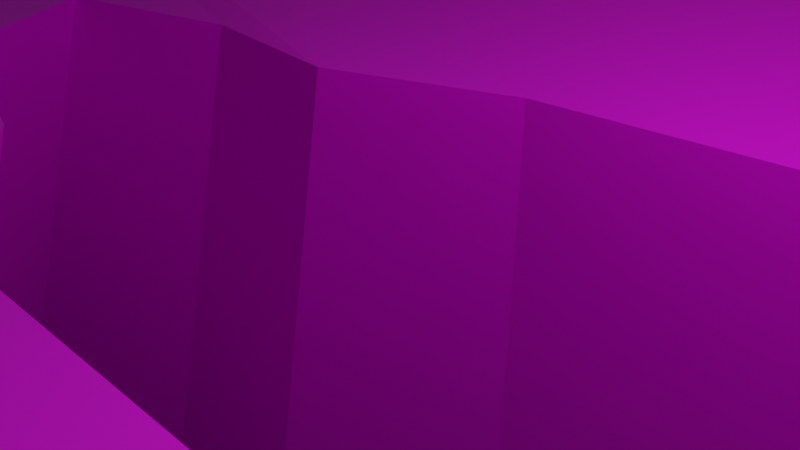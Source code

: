 # Source: blasphemy.blend  (saved by Blender 2.80.75; exported with 4.5.12 LTS)
import bpy
from mathutils import Matrix  # noqa: F401  (used for matrix-valued properties, if any)

bpy.ops.wm.read_factory_settings(use_empty=True)
scene = bpy.context.scene
scene.name = 'Scene'

# ---- collections
col_collection = bpy.data.collections.new('Collection'); scene.collection.children.link(col_collection)

# ---- images (referenced by path relative to the original .blend; pixels are not part of the script)
import os
ASSET_DIR = os.environ.get("B2B_ASSET_DIR", "")  # directory of the original .blend (textures are referenced by path, not embedded)
HERE = os.path.dirname(os.path.abspath(__file__))  # packed textures are extracted next to this script under _unpacked/

def load_image(name, relpath, width, height, colorspace="sRGB"):
    """Load a texture the original file referenced (path relative to the .blend, or extracted next to this script)."""
    p = next((c for c in (os.path.join(HERE, relpath), os.path.join(ASSET_DIR, relpath)) if relpath and os.path.exists(c)), "")
    if p:
        img = bpy.data.images.load(p, check_existing=True)
        img.name = name
    else:  # same state as the original file: an image datablock whose file is absent (Cycles renders it pink)
        img = bpy.data.images.new(name, width, height)
        img.source = "FILE"
        img.filepath = "//" + (relpath or name)
    img.colorspace_settings.name = colorspace
    return img
img_untitled_002 = load_image('Untitled.002', '', 1024, 1024, 'sRGB')
img_untitled_003 = load_image('Untitled.003', '', 1024, 1024, 'sRGB')

# ---- materials (node trees are filled in below, after node groups)
mat_material_001 = bpy.data.materials.new('Material.001')
mat_material_001.use_transparent_shadow = False
mat_material_002 = bpy.data.materials.new('Material.002')
mat_material_002.use_transparent_shadow = False

# ---- material node trees
mat_material_001.use_nodes = True; mat_material_001.node_tree.nodes.clear()
_N = mat_material_001.node_tree.nodes; _L = mat_material_001.node_tree.links
n0 = _N.new('ShaderNodeOutputMaterial'); n0.name = 'Material Output'; n0.location = (300, 300)
n1 = _N.new('ShaderNodeBsdfPrincipled'); n1.name = 'Principled BSDF'; n1.location = (10, 300)
n1.distribution = 'GGX'
n1.subsurface_method = 'BURLEY'
n1.inputs[3].default_value = 1.45
n1.inputs[27].default_value = (0.0, 0.0, 0.0, 1.0)
n1.inputs[28].default_value = 1.0
n2 = _N.new('ShaderNodeTexImage'); n2.name = 'Image Texture'; n2.location = (-280, 230)
n2.image = img_untitled_002
_L.new(n1.outputs[0], n0.inputs[0])
_L.new(n2.outputs[0], n1.inputs[0])
n0.is_active_output = True
mat_material_002.use_nodes = True; mat_material_002.node_tree.nodes.clear()
_N = mat_material_002.node_tree.nodes; _L = mat_material_002.node_tree.links
n0 = _N.new('ShaderNodeOutputMaterial'); n0.name = 'Material Output'; n0.location = (300, 300)
n1 = _N.new('ShaderNodeBsdfPrincipled'); n1.name = 'Principled BSDF'; n1.location = (10, 300)
n1.distribution = 'GGX'
n1.subsurface_method = 'BURLEY'
n1.inputs[3].default_value = 1.45
n1.inputs[27].default_value = (0.0, 0.0, 0.0, 1.0)
n1.inputs[28].default_value = 1.0
n2 = _N.new('ShaderNodeTexImage'); n2.name = 'Image Texture'; n2.location = (-247, 303)
n2.image = img_untitled_003
_L.new(n1.outputs[0], n0.inputs[0])
_L.new(n2.outputs[0], n1.inputs[0])
n0.is_active_output = True

# ---- world
world_world = bpy.data.worlds.new('World'); scene.world = world_world
world_world.use_nodes = True; world_world.node_tree.nodes.clear()
_N = world_world.node_tree.nodes; _L = world_world.node_tree.links
n0 = _N.new('ShaderNodeOutputWorld'); n0.name = 'World Output'; n0.location = (300, 300)
n1 = _N.new('ShaderNodeBackground'); n1.name = 'Background'; n1.location = (10, 300)
n1.inputs[0].default_value = (0.05088, 0.05088, 0.05088, 1.0)
_L.new(n1.outputs[0], n0.inputs[0])
n0.is_active_output = True
world_world.color = (0.05088, 0.05088, 0.05088)
world_world.use_sun_shadow = False
world_world.sun_shadow_jitter_overblur = 0.0

# ---- cameras
cam_camera = bpy.data.cameras.new('Camera')
cam_camera.clip_end = 100.0
cam_camera.ortho_scale = 7.314

# ---- lights
light_light = bpy.data.lights.new('Light', 'POINT')
light_light.transmission_factor = 0.0
light_light.energy = 1000.0
light_light.shadow_soft_size = 0.1
light_light.shadow_maximum_resolution = 0.006
light_light.use_absolute_resolution = True

# ---- meshes
me_plane = bpy.data.meshes.new('Plane')
me_plane.from_pydata([(-1.0, -1.0, 0.0), (1.0, -1.0, 0.0), (-1.0, 1.0, 0.0), (1.0, 1.0, 0.0), (-0.1928, 0.03594, 0.0), (-0.1684, -0.012, 0.0), (-0.1003, -0.03319, 0.0), (-0.04795, -0.06887, 0.0), (0.04304, -0.07028, 0.0), (0.1113, -0.09345, 0.0), (0.1858, -0.06196, 0.0), (0.2326, -0.01006, 0.0), (0.249, 0.03912, 0.0), (0.1844, 0.03449, 0.0), (0.1103, 0.05801, 0.0), (0.08652, 0.09282, 0.0), (0.04593, 0.0791, 0.0), (-0.02812, 0.06998, 0.0), (-0.08255, 0.0476, 0.0), (-0.1337, 0.05214, 0.0), (1.0, 0.1022, 0.0), (0.4058, 1.0, 0.0), (0.1711, 1.0, 0.0), (0.008872, 1.0, 0.0), (-0.155, 1.0, 0.0), (-0.3386, 1.0, 0.0), (-0.4759, 1.0, 0.0), (-0.7045, 1.0, 0.0), (1.0, -0.4159, 0.0), (0.7505, -1.0, 0.0), (0.3169, -1.0, 0.0), (0.01897, -1.0, 0.0), (-0.2846, -1.0, 0.0), (-0.6214, -1.0, 0.0)], [], [(0, 33, 5), (2, 4, 19, 27), (11, 20, 3, 12), (21, 13, 12, 3), (22, 14, 13, 21), (23, 15, 14, 22), (24, 16, 15, 23), (25, 17, 16, 24), (26, 18, 17, 25), (27, 19, 18, 26), (10, 28, 20, 11), (9, 29, 1, 10), (8, 30, 29, 9), (7, 31, 30, 8), (6, 32, 31, 7), (5, 33, 32, 6), (5, 4, 2, 0), (10, 1, 28)])
_uv = me_plane.uv_layers.new(name='UVMap')
_uv.uv.foreach_set('vector', [0.0, 0.0, 0.1893, 0.0, 0.4158, 0.494, 0.0, 1.0, 0.4036, 0.518, 0.4331, 0.5261, 0.1478, 1.0, 0.6163, 0.495, 1.0, 0.5511, 1.0, 1.0, 0.6245, 0.5196, 0.7029, 1.0, 0.5922, 0.5172, 0.6245, 0.5196, 1.0, 1.0, 0.5855, 1.0, 0.5552, 0.529, 0.5922, 0.5172, 0.7029, 1.0, 0.5044, 1.0, 0.5433, 0.5464, 0.5552, 0.529, 0.5855, 1.0, 0.4225, 1.0, 0.523, 0.5396, 0.5433, 0.5464, 0.5044, 1.0, 0.3307, 1.0, 0.4859, 0.535, 0.523, 0.5396, 0.4225, 1.0, 0.262, 1.0, 0.4587, 0.5238, 0.4859, 0.535, 0.3307, 1.0, 0.1478, 1.0, 0.4331, 0.5261, 0.4587, 0.5238, 0.262, 1.0, 0.5929, 0.469, 1.0, 0.292, 1.0, 0.5511, 0.6163, 0.495, 0.5556, 0.4533, 0.8753, 0.0, 1.0, 0.0, 0.5929, 0.469, 0.5215, 0.4649, 0.6584, 0.0, 0.8753, 0.0, 0.5556, 0.4533, 0.476, 0.4656, 0.5095, 0.0, 0.6584, 0.0, 0.5215, 0.4649, 0.4499, 0.4834, 0.3577, 0.0, 0.5095, 0.0, 0.476, 0.4656, 0.4158, 0.494, 0.1893, 0.0, 0.3577, 0.0, 0.4499, 0.4834, 0.4158, 0.494, 0.4036, 0.518, 0.0, 1.0, 0.0, 0.0, 0.5929, 0.469, 1.0, 0.0, 1.0, 0.292])
me_plane.use_remesh_preserve_volume = False
me_plane.use_remesh_preserve_attributes = False
me_plane.use_mirror_vertex_groups = False
me_plane.update()
me_plane_001 = bpy.data.meshes.new('Plane.001')
me_plane_001.from_pydata([(-0.1928, 0.03594, 0.0), (-0.1684, -0.012, 0.0), (-0.1003, -0.03319, 0.0), (-0.04795, -0.06887, 0.0), (0.04304, -0.07028, 0.0), (0.1113, -0.09345, 0.0), (0.1858, -0.06196, 0.0), (0.2326, -0.01006, 0.0), (0.249, 0.03912, 0.0), (0.1844, 0.03449, 0.0), (0.1103, 0.05801, 0.0), (0.08652, 0.09282, 0.0), (0.04593, 0.0791, 0.0), (-0.02812, 0.06998, 0.0), (-0.08255, 0.0476, 0.0), (-0.1337, 0.05214, 0.0), (-0.7856, 0.1047, -1.066), (-0.6966, -0.07016, -1.066), (-0.4478, -0.1475, -1.066), (-0.2569, -0.2777, -1.066), (0.0751, -0.2828, -1.066), (0.3241, -0.3674, -1.066), (0.5961, -0.2525, -1.066), (0.7666, -0.06308, -1.066), (0.8265, 0.1164, -1.066), (0.5909, 0.09946, -1.066), (0.3206, 0.1853, -1.066), (0.2337, 0.3123, -1.066), (0.08565, 0.2622, -1.066), (-0.1845, 0.229, -1.066), (-0.3831, 0.1473, -1.066), (-0.5698, 0.1638, -1.066)], [], [(7, 6, 22, 23), (15, 14, 30, 31), (8, 7, 23, 24), (1, 0, 16, 17), (0, 15, 31, 16), (9, 8, 24, 25), (2, 1, 17, 18), (10, 9, 25, 26), (3, 2, 18, 19), (11, 10, 26, 27), (4, 3, 19, 20), (12, 11, 27, 28), (5, 4, 20, 21), (13, 12, 28, 29), (6, 5, 21, 22), (14, 13, 29, 30)])
_uv = me_plane_001.uv_layers.new(name='UVMap')
_uv.uv.foreach_set('vector', [0.8126, 5.961e-07, 0.8754, 5.961e-07, 0.8754, 1.0, 0.8126, 1.0, 0.3126, 5.961e-07, 0.3751, 5.961e-07, 0.3751, 1.0, 0.3126, 1.0, 0.7502, 5.961e-07, 0.8126, 5.961e-07, 0.8126, 1.0, 0.7502, 1.0, 0.1877, 5.961e-07, 0.2501, 5.961e-07, 0.2501, 1.0, 0.1877, 1.0, 0.2501, 5.961e-07, 0.3126, 5.961e-07, 0.3126, 1.0, 0.2501, 1.0, 0.6878, 5.961e-07, 0.7502, 5.961e-07, 0.7502, 1.0, 0.6878, 1.0, 0.1251, 5.961e-07, 0.1877, 5.961e-07, 0.1877, 1.0, 0.1251, 1.0, 0.6252, 5.961e-07, 0.6878, 5.961e-07, 0.6878, 1.0, 0.6252, 1.0, 0.06262, 5.961e-07, 0.1251, 5.961e-07, 0.1251, 1.0, 0.06262, 1.0, 0.5627, 5.961e-07, 0.6252, 5.961e-07, 0.6252, 1.0, 0.5627, 1.0, 4.283e-05, 5.365e-07, 0.06262, 5.961e-07, 0.06262, 1.0, 4.283e-05, 1.0, 0.5001, 5.961e-07, 0.5627, 5.961e-07, 0.5627, 1.0, 0.5001, 1.0, 0.9377, 5.961e-07, 1.0, 6.557e-07, 1.0, 1.0, 0.9377, 1.0, 0.4377, 5.961e-07, 0.5001, 5.961e-07, 0.5001, 1.0, 0.4377, 1.0, 0.8754, 5.961e-07, 0.9377, 5.961e-07, 0.9377, 1.0, 0.8754, 1.0, 0.3751, 5.961e-07, 0.4377, 5.961e-07, 0.4377, 1.0, 0.3751, 1.0])
me_plane_001.materials.append(mat_material_001)
me_plane_001.use_remesh_preserve_volume = False
me_plane_001.use_remesh_preserve_attributes = False
me_plane_001.use_mirror_vertex_groups = False
me_plane_001.update()
me_plane_002 = bpy.data.meshes.new('Plane.002')
me_plane_002.from_pydata([(-0.1928, 0.03594, 0.0), (-0.1684, -0.012, 0.0), (-0.1003, -0.03319, 0.0), (-0.04795, -0.06887, 0.0), (0.04304, -0.07028, 0.0), (0.1113, -0.09345, 0.0), (0.1858, -0.06196, 0.0), (0.2326, -0.01006, 0.0), (0.249, 0.03912, 0.0), (0.1844, 0.03449, 0.0), (0.1103, 0.05801, 0.0), (0.08652, 0.09282, 0.0), (0.04593, 0.0791, 0.0), (-0.02812, 0.06998, 0.0), (-0.08255, 0.0476, 0.0), (-0.1337, 0.05214, 0.0), (-0.5993, 0.08312, 0.0275), (-0.5306, -0.05188, 0.0275), (-0.3386, -0.1116, 0.0275), (-0.1912, -0.2121, 0.0275), (0.06502, -0.216, 0.0275), (0.2572, -0.2813, 0.0275), (0.4672, -0.1926, 0.0275), (0.5988, -0.04642, 0.0275), (0.645, 0.09209, 0.0275), (0.4084, 0.1396, 0.0275), (0.2752, 0.1718, 0.0275), (0.1786, 0.2341, 0.0275), (0.07316, 0.2047, 0.0275), (-0.1354, 0.179, 0.0275), (-0.277, 0.155, 0.0275), (-0.4328, 0.1287, 0.0275)], [], [(6, 7, 23, 22), (14, 15, 31, 30), (7, 8, 24, 23), (0, 1, 17, 16), (15, 0, 16, 31), (8, 9, 25, 24), (1, 2, 18, 17), (9, 10, 26, 25), (2, 3, 19, 18), (10, 11, 27, 26), (3, 4, 20, 19), (11, 12, 28, 27), (4, 5, 21, 20), (12, 13, 29, 28), (5, 6, 22, 21), (13, 14, 30, 29)])
_uv = me_plane_002.uv_layers.new(name='UVMap')
_uv.uv.foreach_set('vector', [0.3726, -0.0004529, 0.4359, 0.001685, 0.4353, 0.9994, 0.3737, 0.9989, 0.8753, -0.0007108, 0.9387, 0.001309, 0.9366, 0.999, 0.8728, 0.9992, 0.4359, 0.001685, 0.4979, 0.0005258, 0.4981, 0.9993, 0.4353, 0.9994, -0.0009041, 6.952e-05, 0.06269, -0.0007778, 0.06141, 1.0, -0.001324, 1.0, 0.9387, 0.001309, 0.9982, 0.001165, 0.9983, 0.9999, 0.9366, 0.999, 0.4979, 0.0005258, 0.5614, 0.001796, 0.5615, 0.9991, 0.4981, 0.9993, 0.06269, -0.0007778, 0.1238, -4.984e-05, 0.1236, 1.0, 0.06141, 1.0, 0.5614, 0.001796, 0.6246, -0.0001914, 0.6239, 0.999, 0.5615, 0.9991, 0.1238, -4.984e-05, 0.1892, 0.0004513, 0.1856, 1.0, 0.1236, 1.0, 0.6246, -0.0001914, 0.6856, 8.549e-05, 0.685, 0.9994, 0.6239, 0.999, 0.1892, 0.0004513, 0.2502, 0.0004919, 0.2483, 1.0, 0.1856, 1.0, 0.6856, 8.549e-05, 0.7485, 0.001323, 0.7488, 0.9995, 0.685, 0.9994, 0.2502, 0.0004919, 0.3125, 0.0004632, 0.3112, 0.999, 0.2483, 1.0, 0.7485, 0.001323, 0.8105, 0.0002563, 0.8117, 0.9997, 0.7488, 0.9995, 0.3125, 0.0004632, 0.3726, -0.0004529, 0.3737, 0.9989, 0.3112, 0.999, 0.8105, 0.0002563, 0.8753, -0.0007108, 0.8728, 0.9992, 0.8117, 0.9997])
me_plane_002.materials.append(mat_material_002)
me_plane_002.use_remesh_preserve_volume = False
me_plane_002.use_remesh_preserve_attributes = False
me_plane_002.use_mirror_vertex_groups = False
me_plane_002.update()

# ---- objects
ob_light = bpy.data.objects.new('Light', light_light)
ob_camera = bpy.data.objects.new('Camera', cam_camera)
ob_plane = bpy.data.objects.new('Plane', me_plane)
ob_plane_001 = bpy.data.objects.new('Plane.001', me_plane_001)
ob_plane_002 = bpy.data.objects.new('Plane.002', me_plane_002)

# ---- transforms, parenting, visibility, modifiers, constraints
ob_light.location = (4.076, 1.005, 5.904)
ob_light.rotation_euler = (0.6503, 0.05522, 1.866)
ob_light.lock_rotations_4d = False
ob_light.empty_display_type = 'ARROWS'
ob_light.color = (0.0, 0.0, 0.0, 0.0)
ob_light.lineart.crease_threshold = 0.0
ob_camera.location = (7.359, -6.926, 4.958)
ob_camera.rotation_euler = (1.109, 0.0, 0.8149)
ob_camera.lock_rotations_4d = False
ob_camera.empty_display_type = 'ARROWS'
ob_camera.color = (0.0, 0.0, 0.0, 0.0)
ob_camera.display_type = 'WIRE'
ob_camera.lineart.crease_threshold = 0.0
ob_plane.location = (0.0, 0.0, 0.0)
ob_plane.scale = (52.0, 52.0, 52.0)
ob_plane.lineart.crease_threshold = 0.0
ob_plane_001.location = (0.0, 0.0, 0.0)
ob_plane_001.scale = (52.0, 52.0, 52.0)
ob_plane_001.lineart.crease_threshold = 0.0
ob_plane_002.location = (0.0, 0.0, 0.0)
ob_plane_002.scale = (52.0, 52.0, 52.0)
ob_plane_002.lineart.crease_threshold = 0.0

# ---- collection membership
col_collection.objects.link(ob_light)
col_collection.objects.link(ob_camera)
col_collection.objects.link(ob_plane)
col_collection.objects.link(ob_plane_001)
col_collection.objects.link(ob_plane_002)

# ---- scene / render settings (as saved in the file)
scene.camera = ob_camera
scene.frame_start = 1; scene.frame_end = 250; scene.frame_set(1)
scene.render.engine = 'BLENDER_EEVEE_NEXT'
scene.cycles.use_denoising = False
scene.cycles.samples = 128
scene.cycles.sampling_pattern = 'TABULATED_SOBOL'
scene.cycles.use_adaptive_sampling = False
scene.cycles.use_light_tree = False
scene.view_settings.view_transform = 'Filmic'
bpy.context.view_layer.update()
